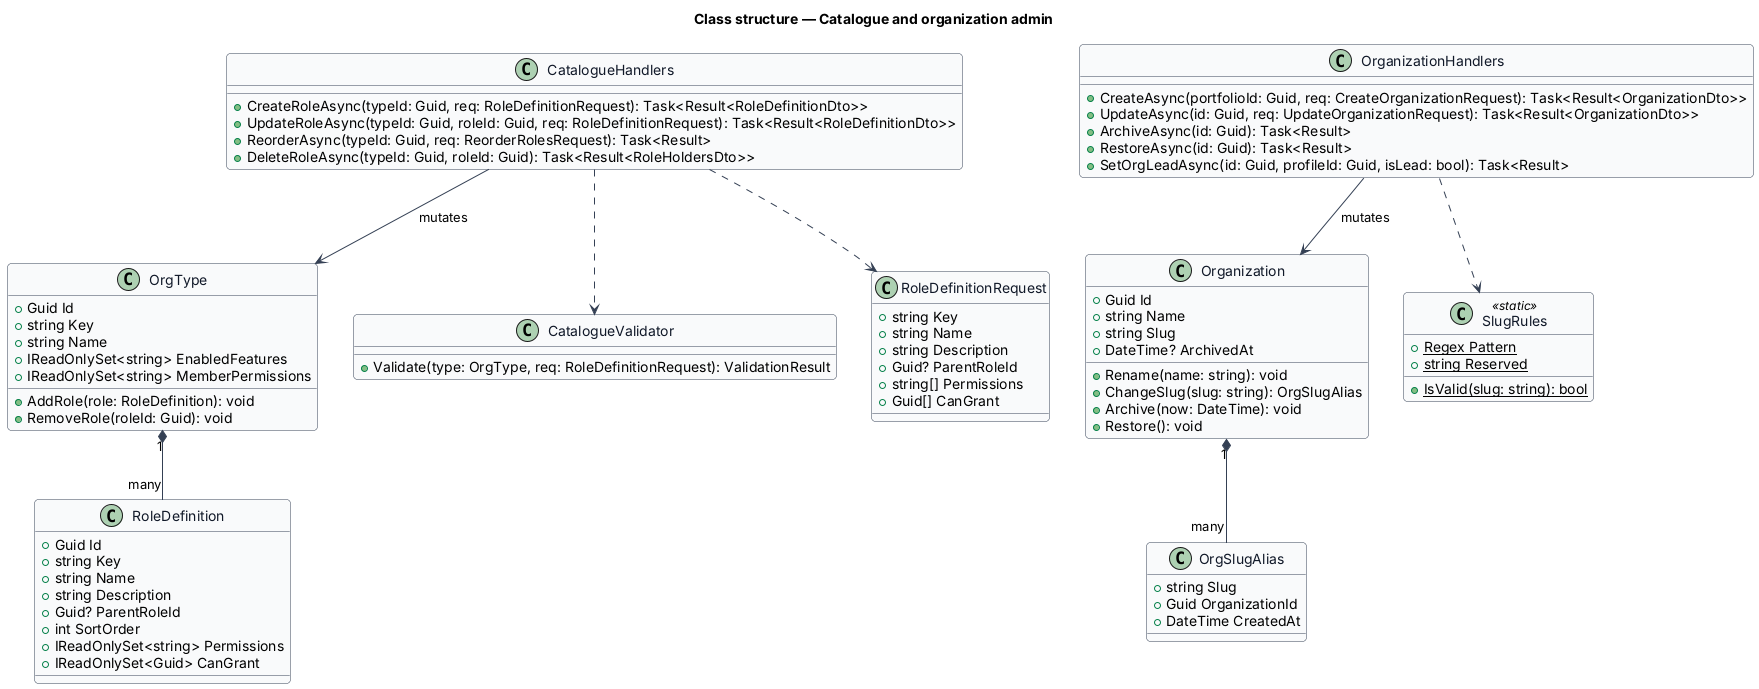

The diagram above was rendered by PlantUML. Its source (embedded in the PNG):
@startuml
skinparam backgroundColor #FFFFFF
skinparam shadowing false
skinparam roundcorner 8
skinparam defaultFontName Arial
skinparam ArrowColor #344054
skinparam class {
  BorderColor #344054
  FontColor #101828
  BackgroundColor #F9FAFB
}
title Class structure — Catalogue and organization admin
class OrgType {
  +Guid Id
  +string Key
  +string Name
  +IReadOnlySet<string> EnabledFeatures
  +IReadOnlySet<string> MemberPermissions
  +AddRole(role: RoleDefinition): void
  +RemoveRole(roleId: Guid): void
}
class RoleDefinition {
  +Guid Id
  +string Key
  +string Name
  +string Description
  +Guid? ParentRoleId
  +int SortOrder
  +IReadOnlySet<string> Permissions
  +IReadOnlySet<Guid> CanGrant
}
class Organization {
  +Guid Id
  +string Name
  +string Slug
  +DateTime? ArchivedAt
  +Rename(name: string): void
  +ChangeSlug(slug: string): OrgSlugAlias
  +Archive(now: DateTime): void
  +Restore(): void
}
class OrgSlugAlias {
  +string Slug
  +Guid OrganizationId
  +DateTime CreatedAt
}
class CatalogueValidator {
  +Validate(type: OrgType, req: RoleDefinitionRequest): ValidationResult
}
class SlugRules <<static>> {
  +{static} Regex Pattern
  +{static} string Reserved
  +{static} IsValid(slug: string): bool
}
class CatalogueHandlers {
  +CreateRoleAsync(typeId: Guid, req: RoleDefinitionRequest): Task<Result<RoleDefinitionDto>>
  +UpdateRoleAsync(typeId: Guid, roleId: Guid, req: RoleDefinitionRequest): Task<Result<RoleDefinitionDto>>
  +ReorderAsync(typeId: Guid, req: ReorderRolesRequest): Task<Result>
  +DeleteRoleAsync(typeId: Guid, roleId: Guid): Task<Result<RoleHoldersDto>>
}
class OrganizationHandlers {
  +CreateAsync(portfolioId: Guid, req: CreateOrganizationRequest): Task<Result<OrganizationDto>>
  +UpdateAsync(id: Guid, req: UpdateOrganizationRequest): Task<Result<OrganizationDto>>
  +ArchiveAsync(id: Guid): Task<Result>
  +RestoreAsync(id: Guid): Task<Result>
  +SetOrgLeadAsync(id: Guid, profileId: Guid, isLead: bool): Task<Result>
}
class RoleDefinitionRequest {
  +string Key
  +string Name
  +string Description
  +Guid? ParentRoleId
  +string[] Permissions
  +Guid[] CanGrant
}
OrgType "1" *-- "many" RoleDefinition
Organization "1" *-- "many" OrgSlugAlias
CatalogueHandlers --> OrgType : mutates
CatalogueHandlers ..> CatalogueValidator
CatalogueHandlers ..> RoleDefinitionRequest
OrganizationHandlers --> Organization : mutates
OrganizationHandlers ..> SlugRules
@enduml